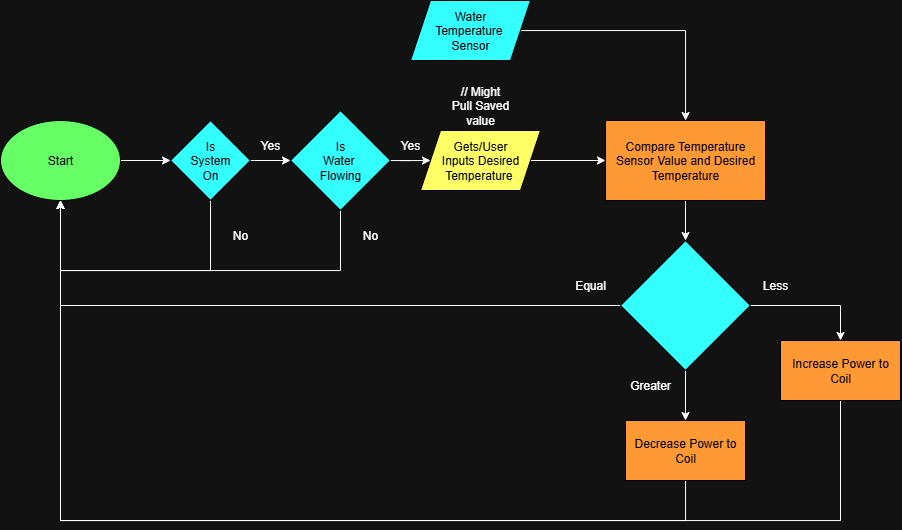

The diagram above was exported from draw.io. Its source (the exported page's mxGraphModel, read from the mxfile embedded in the PNG):
<mxGraphModel dx="1384" dy="593" grid="1" gridSize="10" guides="1" tooltips="1" connect="1" arrows="1" fold="1" page="1" pageScale="1" pageWidth="1000" pageHeight="3000" math="0" shadow="0">
  <root>
    <mxCell id="0" />
    <mxCell id="1" parent="0" />
    <mxCell id="G4GJZZlolB6NjkgQ1Ghc-14" style="edgeStyle=orthogonalEdgeStyle;rounded=0;orthogonalLoop=1;jettySize=auto;html=1;fontFamily=Helvetica;fontSize=12;fontColor=default;" parent="1" source="AufGnQmSwE6DP5Qk5kA_-2" target="G4GJZZlolB6NjkgQ1Ghc-12" edge="1">
      <mxGeometry relative="1" as="geometry" />
    </mxCell>
    <mxCell id="AufGnQmSwE6DP5Qk5kA_-2" value="&lt;font style=&quot;color: light-dark(rgb(0, 0, 0), rgb(0, 0, 0));&quot;&gt;Start&lt;/font&gt;" style="ellipse;whiteSpace=wrap;html=1;fillColor=light-dark(#FFFFFF,#66FF66);strokeColor=light-dark(#000000,#000000);shadow=0;" parent="1" vertex="1">
      <mxGeometry x="60" y="220" width="120" height="80" as="geometry" />
    </mxCell>
    <mxCell id="yoQSNiz_kAA7dqVgmTcI-8" style="edgeStyle=orthogonalEdgeStyle;rounded=0;orthogonalLoop=1;jettySize=auto;html=1;" edge="1" parent="1" source="G4GJZZlolB6NjkgQ1Ghc-4" target="G4GJZZlolB6NjkgQ1Ghc-24">
      <mxGeometry relative="1" as="geometry" />
    </mxCell>
    <mxCell id="G4GJZZlolB6NjkgQ1Ghc-4" value="&lt;font style=&quot;color: light-dark(rgb(0, 0, 0), rgb(0, 0, 0));&quot;&gt;Gets/User &lt;br&gt;Inputs Desired &lt;br&gt;Temperature&amp;nbsp;&lt;/font&gt;" style="shape=parallelogram;perimeter=parallelogramPerimeter;whiteSpace=wrap;html=1;fixedSize=1;shadow=0;strokeColor=light-dark(#000000,#000000);align=center;verticalAlign=middle;fontFamily=Helvetica;fontSize=12;fontColor=light-dark(#FFFFFF,#33FFFF);fillColor=light-dark(#FFFFFF,#FFFF66);" parent="1" vertex="1">
      <mxGeometry x="480" y="230" width="120" height="60" as="geometry" />
    </mxCell>
    <mxCell id="G4GJZZlolB6NjkgQ1Ghc-16" style="edgeStyle=orthogonalEdgeStyle;rounded=0;orthogonalLoop=1;jettySize=auto;html=1;fontFamily=Helvetica;fontSize=12;fontColor=default;" parent="1" source="G4GJZZlolB6NjkgQ1Ghc-12" target="AufGnQmSwE6DP5Qk5kA_-2" edge="1">
      <mxGeometry relative="1" as="geometry">
        <Array as="points">
          <mxPoint x="270" y="370" />
          <mxPoint x="120" y="370" />
        </Array>
      </mxGeometry>
    </mxCell>
    <mxCell id="yoQSNiz_kAA7dqVgmTcI-4" style="edgeStyle=orthogonalEdgeStyle;rounded=0;orthogonalLoop=1;jettySize=auto;html=1;" edge="1" parent="1" source="G4GJZZlolB6NjkgQ1Ghc-12" target="yoQSNiz_kAA7dqVgmTcI-2">
      <mxGeometry relative="1" as="geometry" />
    </mxCell>
    <mxCell id="G4GJZZlolB6NjkgQ1Ghc-12" value="&lt;font style=&quot;color: light-dark(rgb(0, 0, 0), rgb(0, 0, 0));&quot;&gt;Is &lt;br&gt;System &lt;br&gt;On&lt;/font&gt;" style="rhombus;whiteSpace=wrap;html=1;shadow=0;strokeColor=light-dark(#000000,#000000);align=center;verticalAlign=middle;fontFamily=Helvetica;fontSize=12;fontColor=default;fillColor=light-dark(#FFFFFF,#33FFFF);" parent="1" vertex="1">
      <mxGeometry x="230" y="220" width="80" height="80" as="geometry" />
    </mxCell>
    <mxCell id="G4GJZZlolB6NjkgQ1Ghc-17" value="No" style="text;html=1;align=center;verticalAlign=middle;whiteSpace=wrap;rounded=0;fontFamily=Helvetica;fontSize=12;fontColor=default;" parent="1" vertex="1">
      <mxGeometry x="270" y="320" width="60" height="30" as="geometry" />
    </mxCell>
    <mxCell id="G4GJZZlolB6NjkgQ1Ghc-19" value="// Might Pull Saved value" style="text;html=1;align=center;verticalAlign=middle;whiteSpace=wrap;rounded=0;fontFamily=Helvetica;fontSize=12;fontColor=default;" parent="1" vertex="1">
      <mxGeometry x="510" y="190" width="60" height="30" as="geometry" />
    </mxCell>
    <mxCell id="yoQSNiz_kAA7dqVgmTcI-9" style="edgeStyle=orthogonalEdgeStyle;rounded=0;orthogonalLoop=1;jettySize=auto;html=1;" edge="1" parent="1" source="G4GJZZlolB6NjkgQ1Ghc-22" target="G4GJZZlolB6NjkgQ1Ghc-24">
      <mxGeometry relative="1" as="geometry" />
    </mxCell>
    <mxCell id="G4GJZZlolB6NjkgQ1Ghc-22" value="&lt;font style=&quot;color: light-dark(rgb(0, 0, 0), rgb(0, 0, 0));&quot;&gt;Water &lt;br&gt;Temperature&amp;nbsp;&lt;/font&gt;&lt;div&gt;&lt;font style=&quot;color: light-dark(rgb(0, 0, 0), rgb(0, 0, 0));&quot;&gt;Sensor&lt;/font&gt;&lt;/div&gt;" style="shape=parallelogram;perimeter=parallelogramPerimeter;whiteSpace=wrap;html=1;fixedSize=1;shadow=0;strokeColor=light-dark(#000000,#000000);align=center;verticalAlign=middle;fontFamily=Helvetica;fontSize=12;fontColor=default;fillColor=light-dark(#FFFFFF,#33FFFF);" parent="1" vertex="1">
      <mxGeometry x="470" y="100" width="120" height="60" as="geometry" />
    </mxCell>
    <mxCell id="yoQSNiz_kAA7dqVgmTcI-10" style="edgeStyle=orthogonalEdgeStyle;rounded=0;orthogonalLoop=1;jettySize=auto;html=1;" edge="1" parent="1" source="G4GJZZlolB6NjkgQ1Ghc-24" target="G4GJZZlolB6NjkgQ1Ghc-26">
      <mxGeometry relative="1" as="geometry" />
    </mxCell>
    <mxCell id="G4GJZZlolB6NjkgQ1Ghc-24" value="&lt;font style=&quot;color: light-dark(rgb(237, 237, 237), rgb(0, 0, 0));&quot;&gt;Compare&amp;nbsp;&lt;font style=&quot;&quot;&gt;Temperature Sensor V&lt;/font&gt;&lt;span style=&quot;background-color: transparent;&quot;&gt;alue and&amp;nbsp;&lt;/span&gt;Desired &lt;br&gt;Temperature&lt;/font&gt;" style="rounded=0;whiteSpace=wrap;html=1;shadow=0;strokeColor=light-dark(#000000,#000000);align=center;verticalAlign=middle;fontFamily=Helvetica;fontSize=12;fontColor=default;fillColor=light-dark(#FFFFFF,#FF9933);" parent="1" vertex="1">
      <mxGeometry x="665" y="220" width="160" height="80" as="geometry" />
    </mxCell>
    <mxCell id="G4GJZZlolB6NjkgQ1Ghc-34" style="edgeStyle=orthogonalEdgeStyle;rounded=0;orthogonalLoop=1;jettySize=auto;html=1;entryX=0.5;entryY=0;entryDx=0;entryDy=0;fontFamily=Helvetica;fontSize=12;fontColor=default;" parent="1" source="G4GJZZlolB6NjkgQ1Ghc-26" target="G4GJZZlolB6NjkgQ1Ghc-33" edge="1">
      <mxGeometry relative="1" as="geometry" />
    </mxCell>
    <mxCell id="G4GJZZlolB6NjkgQ1Ghc-37" style="edgeStyle=orthogonalEdgeStyle;rounded=0;orthogonalLoop=1;jettySize=auto;html=1;entryX=0.5;entryY=0;entryDx=0;entryDy=0;fontFamily=Helvetica;fontSize=12;fontColor=default;" parent="1" source="G4GJZZlolB6NjkgQ1Ghc-26" target="G4GJZZlolB6NjkgQ1Ghc-36" edge="1">
      <mxGeometry relative="1" as="geometry" />
    </mxCell>
    <mxCell id="G4GJZZlolB6NjkgQ1Ghc-42" style="edgeStyle=orthogonalEdgeStyle;rounded=0;orthogonalLoop=1;jettySize=auto;html=1;fontFamily=Helvetica;fontSize=12;fontColor=default;" parent="1" source="G4GJZZlolB6NjkgQ1Ghc-26" target="AufGnQmSwE6DP5Qk5kA_-2" edge="1">
      <mxGeometry relative="1" as="geometry" />
    </mxCell>
    <mxCell id="G4GJZZlolB6NjkgQ1Ghc-26" value="" style="rhombus;whiteSpace=wrap;html=1;shadow=0;strokeColor=light-dark(#000000,#000000);align=center;verticalAlign=middle;fontFamily=Helvetica;fontSize=12;fontColor=default;fillColor=light-dark(#FFFFFF,#33FFFF);" parent="1" vertex="1">
      <mxGeometry x="680" y="340" width="130" height="130" as="geometry" />
    </mxCell>
    <mxCell id="G4GJZZlolB6NjkgQ1Ghc-40" style="edgeStyle=orthogonalEdgeStyle;rounded=0;orthogonalLoop=1;jettySize=auto;html=1;fontFamily=Helvetica;fontSize=12;fontColor=default;" parent="1" source="G4GJZZlolB6NjkgQ1Ghc-33" target="AufGnQmSwE6DP5Qk5kA_-2" edge="1">
      <mxGeometry relative="1" as="geometry">
        <Array as="points">
          <mxPoint x="900" y="620" />
          <mxPoint x="120" y="620" />
        </Array>
      </mxGeometry>
    </mxCell>
    <mxCell id="G4GJZZlolB6NjkgQ1Ghc-33" value="&lt;font style=&quot;color: light-dark(rgb(237, 237, 237), rgb(0, 0, 0));&quot;&gt;Increase Power to Coil&lt;/font&gt;" style="rounded=0;whiteSpace=wrap;html=1;shadow=0;strokeColor=light-dark(#000000,#000000);align=center;verticalAlign=middle;fontFamily=Helvetica;fontSize=12;fontColor=default;fillColor=light-dark(#FFFFFF,#FF9933);" parent="1" vertex="1">
      <mxGeometry x="840" y="440" width="120" height="60" as="geometry" />
    </mxCell>
    <mxCell id="G4GJZZlolB6NjkgQ1Ghc-41" style="edgeStyle=orthogonalEdgeStyle;rounded=0;orthogonalLoop=1;jettySize=auto;html=1;fontFamily=Helvetica;fontSize=12;fontColor=default;" parent="1" source="G4GJZZlolB6NjkgQ1Ghc-36" target="AufGnQmSwE6DP5Qk5kA_-2" edge="1">
      <mxGeometry relative="1" as="geometry">
        <Array as="points">
          <mxPoint x="745" y="620" />
          <mxPoint x="120" y="620" />
        </Array>
      </mxGeometry>
    </mxCell>
    <mxCell id="G4GJZZlolB6NjkgQ1Ghc-36" value="&lt;font style=&quot;color: light-dark(rgb(237, 237, 237), rgb(0, 0, 0));&quot;&gt;Decrease Power to Coil&lt;/font&gt;" style="rounded=0;whiteSpace=wrap;html=1;shadow=0;strokeColor=light-dark(#000000,#000000);align=center;verticalAlign=middle;fontFamily=Helvetica;fontSize=12;fontColor=default;fillColor=light-dark(#FFFFFF,#FF9933);" parent="1" vertex="1">
      <mxGeometry x="685" y="520" width="120" height="60" as="geometry" />
    </mxCell>
    <mxCell id="G4GJZZlolB6NjkgQ1Ghc-44" value="Yes" style="text;html=1;align=center;verticalAlign=middle;whiteSpace=wrap;rounded=0;fontFamily=Helvetica;fontSize=12;fontColor=default;" parent="1" vertex="1">
      <mxGeometry x="300" y="230" width="60" height="30" as="geometry" />
    </mxCell>
    <mxCell id="G4GJZZlolB6NjkgQ1Ghc-45" value="Equal" style="text;html=1;align=center;verticalAlign=middle;whiteSpace=wrap;rounded=0;fontFamily=Helvetica;fontSize=12;fontColor=default;" parent="1" vertex="1">
      <mxGeometry x="620" y="370" width="60" height="30" as="geometry" />
    </mxCell>
    <mxCell id="G4GJZZlolB6NjkgQ1Ghc-46" value="Greater" style="text;html=1;align=center;verticalAlign=middle;whiteSpace=wrap;rounded=0;fontFamily=Helvetica;fontSize=12;fontColor=default;" parent="1" vertex="1">
      <mxGeometry x="680" y="470" width="60" height="30" as="geometry" />
    </mxCell>
    <mxCell id="G4GJZZlolB6NjkgQ1Ghc-47" value="Less" style="text;html=1;align=center;verticalAlign=middle;whiteSpace=wrap;rounded=0;fontFamily=Helvetica;fontSize=12;fontColor=default;" parent="1" vertex="1">
      <mxGeometry x="805" y="370" width="60" height="30" as="geometry" />
    </mxCell>
    <mxCell id="yoQSNiz_kAA7dqVgmTcI-5" style="edgeStyle=orthogonalEdgeStyle;rounded=0;orthogonalLoop=1;jettySize=auto;html=1;" edge="1" parent="1" source="yoQSNiz_kAA7dqVgmTcI-2" target="AufGnQmSwE6DP5Qk5kA_-2">
      <mxGeometry relative="1" as="geometry">
        <Array as="points">
          <mxPoint x="400" y="370" />
          <mxPoint x="120" y="370" />
        </Array>
      </mxGeometry>
    </mxCell>
    <mxCell id="yoQSNiz_kAA7dqVgmTcI-7" style="edgeStyle=orthogonalEdgeStyle;rounded=0;orthogonalLoop=1;jettySize=auto;html=1;" edge="1" parent="1" source="yoQSNiz_kAA7dqVgmTcI-2" target="G4GJZZlolB6NjkgQ1Ghc-4">
      <mxGeometry relative="1" as="geometry" />
    </mxCell>
    <mxCell id="yoQSNiz_kAA7dqVgmTcI-2" value="&lt;font style=&quot;color: light-dark(rgb(0, 0, 0), rgb(0, 0, 0));&quot;&gt;Is &lt;br&gt;Water&amp;nbsp;&lt;/font&gt;&lt;div&gt;&lt;font style=&quot;color: light-dark(rgb(0, 0, 0), rgb(0, 0, 0));&quot;&gt;Flowing&lt;/font&gt;&lt;/div&gt;" style="rhombus;whiteSpace=wrap;html=1;shadow=0;strokeColor=light-dark(#000000,#000000);align=center;verticalAlign=middle;fontFamily=Helvetica;fontSize=12;fontColor=default;fillColor=light-dark(#FFFFFF,#33FFFF);" vertex="1" parent="1">
      <mxGeometry x="350" y="210" width="100" height="100" as="geometry" />
    </mxCell>
    <mxCell id="yoQSNiz_kAA7dqVgmTcI-6" value="No" style="text;html=1;align=center;verticalAlign=middle;whiteSpace=wrap;rounded=0;fontFamily=Helvetica;fontSize=12;fontColor=default;" vertex="1" parent="1">
      <mxGeometry x="400" y="320" width="60" height="30" as="geometry" />
    </mxCell>
    <mxCell id="yoQSNiz_kAA7dqVgmTcI-11" value="Yes" style="text;html=1;align=center;verticalAlign=middle;whiteSpace=wrap;rounded=0;fontFamily=Helvetica;fontSize=12;fontColor=default;" vertex="1" parent="1">
      <mxGeometry x="440" y="230" width="60" height="30" as="geometry" />
    </mxCell>
  </root>
</mxGraphModel>